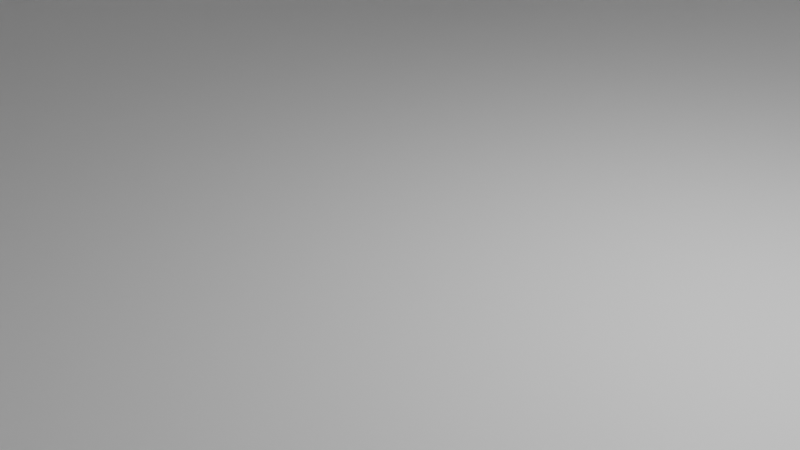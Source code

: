 # Source: BasicApartamentBuilding4.blend  (saved by Blender 3.1.7; exported with 4.5.12 LTS)
import bpy
from mathutils import Matrix  # noqa: F401  (used for matrix-valued properties, if any)

bpy.ops.wm.read_factory_settings(use_empty=True)
scene = bpy.context.scene
scene.name = 'Scene'

# ---- collections
col_collection = bpy.data.collections.new('Collection'); scene.collection.children.link(col_collection)

# ---- materials (node trees are filled in below, after node groups)
mat_material = bpy.data.materials.new('Material')
mat_material.alpha_threshold = 0.0
mat_material.use_transparent_shadow = False
mat_material.line_color = (0.0, 0.0, 0.0, 1.0)

# ---- material node trees
mat_material.use_nodes = True; mat_material.node_tree.nodes.clear()
_N = mat_material.node_tree.nodes; _L = mat_material.node_tree.links
n0 = _N.new('ShaderNodeOutputMaterial'); n0.name = 'Material Output'; n0.location = (300, 300)
n1 = _N.new('ShaderNodeBsdfPrincipled'); n1.name = 'Principled BSDF'; n1.location = (10, 300)
n1.distribution = 'GGX'
n1.subsurface_method = 'RANDOM_WALK_SKIN'
n1.inputs[2].default_value = 0.4
n1.inputs[3].default_value = 1.45
n1.inputs[27].default_value = (0.0, 0.0, 0.0, 1.0)
n1.inputs[28].default_value = 1.0
_L.new(n1.outputs[0], n0.inputs[0])
n0.is_active_output = True

# ---- world
world_world = bpy.data.worlds.new('World'); scene.world = world_world
world_world.use_nodes = True; world_world.node_tree.nodes.clear()
_N = world_world.node_tree.nodes; _L = world_world.node_tree.links
n0 = _N.new('ShaderNodeOutputWorld'); n0.name = 'World Output'; n0.location = (300, 300)
n1 = _N.new('ShaderNodeBackground'); n1.name = 'Background'; n1.location = (10, 300)
n1.inputs[0].default_value = (0.05088, 0.05088, 0.05088, 1.0)
_L.new(n1.outputs[0], n0.inputs[0])
n0.is_active_output = True
world_world.color = (0.05088, 0.05088, 0.05088)
world_world.use_sun_shadow = False
world_world.sun_shadow_jitter_overblur = 0.0

# ---- cameras
cam_camera = bpy.data.cameras.new('Camera')
cam_camera.clip_end = 100.0
cam_camera.ortho_scale = 7.314

# ---- lights
light_light = bpy.data.lights.new('Light', 'POINT')
light_light.transmission_factor = 0.0
light_light.energy = 1000.0
light_light.shadow_soft_size = 0.1
light_light.shadow_maximum_resolution = 0.006
light_light.use_absolute_resolution = True

# ---- meshes
me_cube = bpy.data.meshes.new('Cube')
me_cube.from_pydata([(1.0, 1.0, 1.0), (1.0, 1.0, -1.0), (1.0, -1.0, 1.0), (1.0, -1.0, -1.0), (-1.0, 1.0, 1.0), (-1.0, 1.0, -1.0), (-1.0, -1.0, 1.0), (-1.0, -1.0, -1.0)], [], [(0, 4, 6, 2), (3, 2, 6, 7), (7, 6, 4, 5), (5, 1, 3, 7), (1, 0, 2, 3), (5, 4, 0, 1)])
_uv = me_cube.uv_layers.new(name='UVMap')
_uv.uv.foreach_set('vector', [0.625, 0.5, 0.875, 0.5, 0.875, 0.75, 0.625, 0.75, 0.375, 0.75, 0.625, 0.75, 0.625, 1.0, 0.375, 1.0, 0.375, 0.0, 0.625, 0.0, 0.625, 0.25, 0.375, 0.25, 0.125, 0.5, 0.375, 0.5, 0.375, 0.75, 0.125, 0.75, 0.375, 0.5, 0.625, 0.5, 0.625, 0.75, 0.375, 0.75, 0.375, 0.25, 0.625, 0.25, 0.625, 0.5, 0.375, 0.5])
me_cube.materials.append(mat_material)
me_cube.use_remesh_preserve_volume = False
me_cube.use_remesh_preserve_attributes = False
me_cube.use_mirror_vertex_groups = False
me_cube.update()

# ---- objects
ob_cube = bpy.data.objects.new('Cube', me_cube)
ob_light = bpy.data.objects.new('Light', light_light)
ob_camera = bpy.data.objects.new('Camera', cam_camera)

# ---- transforms, parenting, visibility, modifiers, constraints
ob_cube.location = (0.0, 0.0, 51.0)
ob_cube.scale = (12.0, 12.0, 51.0)
ob_cube.lock_rotations_4d = False
ob_cube.empty_display_type = 'ARROWS'
ob_cube.lineart.crease_threshold = 0.0
ob_light.location = (4.076, 1.005, 5.904)
ob_light.rotation_euler = (0.6503, 0.05522, 1.866)
ob_light.lock_rotations_4d = False
ob_light.empty_display_type = 'ARROWS'
ob_light.color = (0.0, 0.0, 0.0, 0.0)
ob_light.lineart.crease_threshold = 0.0
ob_camera.location = (7.359, -6.926, 4.958)
ob_camera.rotation_euler = (1.109, 0.0, 0.8149)
ob_camera.lock_rotations_4d = False
ob_camera.empty_display_type = 'ARROWS'
ob_camera.color = (0.0, 0.0, 0.0, 0.0)
ob_camera.display_type = 'WIRE'
ob_camera.lineart.crease_threshold = 0.0

# ---- collection membership
col_collection.objects.link(ob_cube)
col_collection.objects.link(ob_light)
col_collection.objects.link(ob_camera)

# ---- scene / render settings (as saved in the file)
scene.camera = ob_camera
scene.frame_start = 1; scene.frame_end = 250; scene.frame_set(1)
scene.render.engine = 'BLENDER_EEVEE_NEXT'
scene.cycles.sampling_pattern = 'TABULATED_SOBOL'
scene.cycles.use_light_tree = False
scene.view_settings.view_transform = 'Filmic'
bpy.context.view_layer.update()
